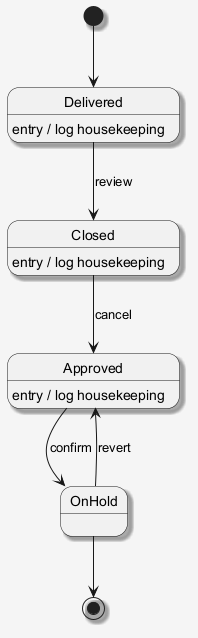

The diagram above was rendered by PlantUML. Its source (embedded in the PNG):
@startuml
skinparam shadowing false
skinparam backgroundColor #F5F5F5
skinparam shadowing true
[*] --> Delivered
Delivered --> Closed : review
Delivered : entry / log housekeeping
Closed --> Approved : cancel
Closed : entry / log housekeeping
Approved --> OnHold : confirm
Approved : entry / log housekeeping
OnHold --> Approved : revert
OnHold --> [*]
@enduml